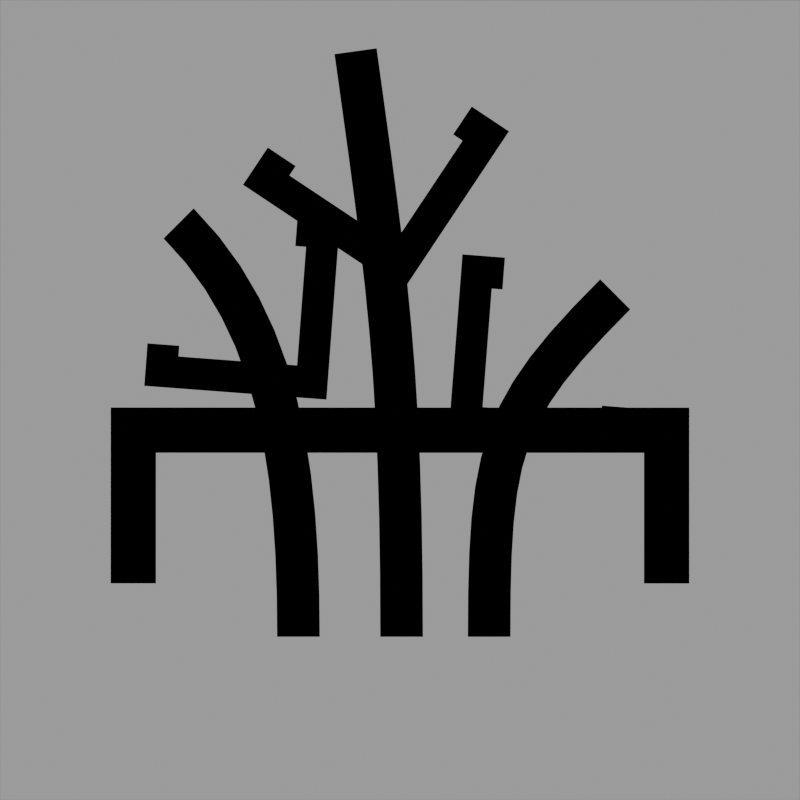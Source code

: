 # Source: Icon.blend  (saved by Blender 4.4.30; exported with 4.5.12 LTS)
import bpy
from mathutils import Matrix  # noqa: F401  (used for matrix-valued properties, if any)

bpy.ops.wm.read_factory_settings(use_empty=True)
scene = bpy.context.scene
scene.name = 'Scene'

# ---- collections
col_collection = bpy.data.collections.new('Collection'); scene.collection.children.link(col_collection)

# ---- materials (node trees are filled in below, after node groups)
mat_black = bpy.data.materials.new('Black')
mat_black.diffuse_color = (0.0, 0.0, 0.0, 1.0)
mat_black.roughness = 1.0
mat_grey = bpy.data.materials.new('Grey')
mat_grey.diffuse_color = (0.3663, 0.3663, 0.3663, 1.0)
mat_grey.roughness = 1.0

# ---- node groups
ng_curveboolean = bpy.data.node_groups.new('CurveBoolean', 'GeometryNodeTree')
_s = ng_curveboolean.interface.new_socket(name='Geometry', in_out='OUTPUT', socket_type='NodeSocketGeometry')
_s = ng_curveboolean.interface.new_socket(name='Geometry', in_out='INPUT', socket_type='NodeSocketGeometry')
_s = ng_curveboolean.interface.new_socket(name='Bool Geo', in_out='INPUT', socket_type='NodeSocketObject')
_s = ng_curveboolean.interface.new_socket(name='Bool Type', in_out='INPUT', socket_type='NodeSocketMenu')
_s.default_value = 'Difference'
_s = ng_curveboolean.interface.new_socket(name='Self Intersection', in_out='INPUT', socket_type='NodeSocketBool')
_s = ng_curveboolean.interface.new_socket(name='Hole Tolerant', in_out='INPUT', socket_type='NodeSocketBool')
ng_curveboolean.is_modifier = True
_N = ng_curveboolean.nodes; _L = ng_curveboolean.links
n0 = _N.new('NodeGroupInput'); n0.name = 'Group Input'; n0.location = (-600, 20)
n1 = _N.new('NodeGroupOutput'); n1.name = 'Group Output'; n1.location = (340, 40)
n2 = _N.new('GeometryNodeMeshBoolean'); n2.name = 'Mesh Boolean'; n2.location = (-100, -160)
n2.operation = 'UNION'
n2.solver = 'EXACT'
n3 = _N.new('GeometryNodeObjectInfo'); n3.name = 'Object Info'; n3.location = (-600, -180)
n3.transform_space = 'RELATIVE'
n4 = _N.new('GeometryNodeMenuSwitch'); n4.name = 'Menu Switch'; n4.location = (160, 40)
n4.enum_items.clear()
_it = n4.enum_items.new('Intersect')
_it = n4.enum_items.new('Union')
_it = n4.enum_items.new('Difference')
n5 = _N.new('GeometryNodeMeshBoolean'); n5.name = 'Mesh Boolean.001'; n5.location = (-100, 60)
n5.operation = 'INTERSECT'
n5.solver = 'EXACT'
n6 = _N.new('GeometryNodeMeshBoolean'); n6.name = 'Mesh Boolean.002'; n6.location = (-100, -380)
n6.solver = 'EXACT'
n7 = _N.new('NodeReroute'); n7.name = 'Reroute'; n7.location = (-620, -160)
n7.width = 16
n7.socket_idname = 'NodeSocketObject'
n8 = _N.new('NodeReroute'); n8.name = 'Reroute.001'; n8.location = (-440, -160)
n8.width = 16
n8.socket_idname = 'NodeSocketObject'
n9 = _N.new('NodeReroute'); n9.name = 'Reroute.002'; n9.location = (-620, -340)
n9.width = 16
n9.socket_idname = 'NodeSocketObject'
_L.new(n0.outputs[0], n2.inputs[0])
_L.new(n9.outputs[0], n3.inputs[0])
_L.new(n3.outputs[4], n2.inputs[1])
_L.new(n0.outputs[2], n4.inputs[0])
_L.new(n0.outputs[0], n5.inputs[0])
_L.new(n0.outputs[0], n6.inputs[0])
_L.new(n3.outputs[4], n6.inputs[1])
_L.new(n3.outputs[4], n5.inputs[1])
_L.new(n0.outputs[0], n5.inputs[1])
_L.new(n0.outputs[0], n2.inputs[1])
_L.new(n5.outputs[0], n4.inputs[1])
_L.new(n2.outputs[0], n4.inputs[2])
_L.new(n6.outputs[0], n4.inputs[3])
_L.new(n0.outputs[3], n5.inputs[2])
_L.new(n0.outputs[4], n5.inputs[3])
_L.new(n0.outputs[3], n2.inputs[2])
_L.new(n0.outputs[4], n2.inputs[3])
_L.new(n8.outputs[0], n7.inputs[0])
_L.new(n0.outputs[1], n8.inputs[0])
_L.new(n7.outputs[0], n9.inputs[0])
_L.new(n0.outputs[3], n6.inputs[2])
_L.new(n0.outputs[4], n6.inputs[3])
_L.new(n4.outputs[0], n1.inputs[0])
n1.is_active_output = True

# ---- material node trees
mat_black.use_nodes = True; mat_black.node_tree.nodes.clear()
_N = mat_black.node_tree.nodes; _L = mat_black.node_tree.links
n0 = _N.new('ShaderNodeOutputMaterial'); n0.name = 'Material Output'; n0.location = (300, 300)
n1 = _N.new('ShaderNodeEmission'); n1.name = 'Emission'; n1.location = (10, 300)
n1.inputs[0].default_value = (0.0, 0.0, 0.0, 1.0)
_L.new(n1.outputs[0], n0.inputs[0])
n0.is_active_output = True
mat_grey.use_nodes = True; mat_grey.node_tree.nodes.clear()
_N = mat_grey.node_tree.nodes; _L = mat_grey.node_tree.links
n0 = _N.new('ShaderNodeOutputMaterial'); n0.name = 'Material Output'; n0.location = (300, 300)
n1 = _N.new('ShaderNodeEmission'); n1.name = 'Emission'; n1.location = (10, 300)
n1.inputs[0].default_value = (0.3663, 0.3663, 0.3663, 1.0)
_L.new(n1.outputs[0], n0.inputs[0])
n0.is_active_output = True

# ---- world
world_world = bpy.data.worlds.new('World'); scene.world = world_world
world_world.use_nodes = True; world_world.node_tree.nodes.clear()
_N = world_world.node_tree.nodes; _L = world_world.node_tree.links
n0 = _N.new('ShaderNodeOutputWorld'); n0.name = 'World Output'; n0.location = (300, 300)
n1 = _N.new('ShaderNodeBackground'); n1.name = 'Background'; n1.location = (10, 300)
n1.inputs[0].default_value = (0.05088, 0.05088, 0.05088, 1.0)
_L.new(n1.outputs[0], n0.inputs[0])
n0.is_active_output = True
world_world.color = (0.05088, 0.05088, 0.05088)
world_world.sun_shadow_jitter_overblur = 0.0

# ---- cameras
cam_camera = bpy.data.cameras.new('Camera')
cam_camera.type = 'ORTHO'
cam_camera.ortho_scale = 3.0

# ---- meshes
me_cube = bpy.data.meshes.new('Cube')
me_cube.from_pydata([(-1.0, -1.47, -1.0), (-1.0, -1.47, 1.0), (-1.0, 1.47, -1.0), (-1.0, 1.47, 1.0), (1.0, -1.47, -1.0), (1.0, -1.47, 1.0), (1.0, 1.47, -1.0), (1.0, 1.47, 1.0)], [], [(0, 1, 3, 2), (2, 3, 7, 6), (6, 7, 5, 4), (4, 5, 1, 0), (2, 6, 4, 0), (7, 3, 1, 5)])
_uv = me_cube.uv_layers.new(name='UVMap')
_uv.uv.foreach_set('vector', [0.375, 0.0, 0.625, 0.0, 0.625, 0.25, 0.375, 0.25, 0.375, 0.25, 0.625, 0.25, 0.625, 0.5, 0.375, 0.5, 0.375, 0.5, 0.625, 0.5, 0.625, 0.75, 0.375, 0.75, 0.375, 0.75, 0.625, 0.75, 0.625, 1.0, 0.375, 1.0, 0.125, 0.5, 0.375, 0.5, 0.375, 0.75, 0.125, 0.75, 0.625, 0.5, 0.875, 0.5, 0.875, 0.75, 0.625, 0.75])
me_cube.update()
me_cube_001 = bpy.data.meshes.new('Cube.001')
me_cube_001.from_pydata([(-0.4549, -0.4549, -0.4549), (-0.4549, -0.4549, 0.4549), (-0.4549, 0.4549, -0.4549), (-0.4549, 0.4549, 0.4549), (0.4549, -0.4549, -0.4549), (0.4549, -0.4549, 0.4549), (0.4549, 0.4549, -0.4549), (0.4549, 0.4549, 0.4549), (-1.503, -0.4549, -0.4549), (-1.503, -0.4549, 0.4549), (-1.503, 0.4549, 0.4549), (-1.503, 0.4549, -0.4549), (0.4549, -1.503, -0.4549), (0.4549, -1.503, 0.4549), (-0.4549, -1.503, 0.4549), (-0.4549, -1.503, -0.4549)], [], [(2, 3, 7, 6), (6, 7, 5, 4), (2, 6, 4, 0), (7, 3, 1, 5), (8, 9, 10, 11), (1, 9, 8, 0), (3, 10, 9, 1), (2, 11, 10, 3), (0, 8, 11, 2), (12, 13, 14, 15), (5, 13, 12, 4), (1, 14, 13, 5), (0, 15, 14, 1), (4, 12, 15, 0)])
_uv = me_cube_001.uv_layers.new(name='UVMap')
_uv.uv.foreach_set('vector', [0.375, 0.25, 0.625, 0.25, 0.625, 0.5, 0.375, 0.5, 0.375, 0.5, 0.625, 0.5, 0.625, 0.75, 0.375, 0.75, 0.125, 0.5, 0.375, 0.5, 0.375, 0.75, 0.125, 0.75, 0.625, 0.5, 0.875, 0.5, 0.875, 0.75, 0.625, 0.75, 0.375, 0.0, 0.625, 0.0, 0.625, 0.25, 0.375, 0.25, 0.625, 0.0, 0.625, 0.0, 0.375, 0.0, 0.375, 0.0, 0.625, 0.25, 0.625, 0.25, 0.625, 0.0, 0.625, 0.0, 0.375, 0.25, 0.375, 0.25, 0.625, 0.25, 0.625, 0.25, 0.375, 0.0, 0.375, 0.0, 0.375, 0.25, 0.375, 0.25, 0.375, 0.75, 0.625, 0.75, 0.625, 1.0, 0.375, 1.0, 0.625, 0.75, 0.625, 0.75, 0.375, 0.75, 0.375, 0.75, 0.625, 1.0, 0.625, 1.0, 0.625, 0.75, 0.625, 0.75, 0.375, 1.0, 0.375, 1.0, 0.625, 1.0, 0.625, 1.0, 0.375, 0.75, 0.375, 0.75, 0.375, 1.0, 0.375, 1.0])
me_cube_001.update()
me_cube_002 = bpy.data.meshes.new('Cube.002')
me_cube_002.from_pydata([(-0.4549, -0.4549, -0.4549), (-0.4549, -0.4549, 0.4549), (-0.4549, 0.4549, -0.4549), (-0.4549, 0.4549, 0.4549), (0.4549, -0.4549, -0.4549), (0.4549, -0.4549, 0.4549), (0.4549, 0.4549, -0.4549), (0.4549, 0.4549, 0.4549), (-1.503, -0.4549, -0.4549), (-1.503, -0.4549, 0.4549), (-1.503, 0.4549, 0.4549), (-1.503, 0.4549, -0.4549), (0.4549, -1.503, -0.4549), (0.4549, -1.503, 0.4549), (-0.4549, -1.503, 0.4549), (-0.4549, -1.503, -0.4549)], [], [(2, 3, 7, 6), (6, 7, 5, 4), (2, 6, 4, 0), (7, 3, 1, 5), (8, 9, 10, 11), (1, 9, 8, 0), (3, 10, 9, 1), (2, 11, 10, 3), (0, 8, 11, 2), (12, 13, 14, 15), (5, 13, 12, 4), (1, 14, 13, 5), (0, 15, 14, 1), (4, 12, 15, 0)])
_uv = me_cube_002.uv_layers.new(name='UVMap')
_uv.uv.foreach_set('vector', [0.375, 0.25, 0.625, 0.25, 0.625, 0.5, 0.375, 0.5, 0.375, 0.5, 0.625, 0.5, 0.625, 0.75, 0.375, 0.75, 0.125, 0.5, 0.375, 0.5, 0.375, 0.75, 0.125, 0.75, 0.625, 0.5, 0.875, 0.5, 0.875, 0.75, 0.625, 0.75, 0.375, 0.0, 0.625, 0.0, 0.625, 0.25, 0.375, 0.25, 0.625, 0.0, 0.625, 0.0, 0.375, 0.0, 0.375, 0.0, 0.625, 0.25, 0.625, 0.25, 0.625, 0.0, 0.625, 0.0, 0.375, 0.25, 0.375, 0.25, 0.625, 0.25, 0.625, 0.25, 0.375, 0.0, 0.375, 0.0, 0.375, 0.25, 0.375, 0.25, 0.375, 0.75, 0.625, 0.75, 0.625, 1.0, 0.375, 1.0, 0.625, 0.75, 0.625, 0.75, 0.375, 0.75, 0.375, 0.75, 0.625, 1.0, 0.625, 1.0, 0.625, 0.75, 0.625, 0.75, 0.375, 1.0, 0.375, 1.0, 0.625, 1.0, 0.625, 1.0, 0.375, 0.75, 0.375, 0.75, 0.375, 1.0, 0.375, 1.0])
me_cube_002.update()
me_cube_003 = bpy.data.meshes.new('Cube.003')
me_cube_003.from_pydata([(-0.4549, -0.4549, -0.4549), (-0.4549, -0.4549, 0.4549), (-0.4549, 0.4549, -0.4549), (-0.4549, 0.4549, 0.4549), (0.4549, -0.4549, -0.4549), (0.4549, -0.4549, 0.4549), (0.4549, 0.4549, -0.4549), (0.4549, 0.4549, 0.4549), (-1.503, -0.4549, -0.4549), (-1.503, -0.4549, 0.4549), (-1.503, 0.4549, 0.4549), (-1.503, 0.4549, -0.4549), (0.4549, -1.503, -0.4549), (0.4549, -1.503, 0.4549), (-0.4549, -1.503, 0.4549), (-0.4549, -1.503, -0.4549)], [], [(2, 3, 7, 6), (6, 7, 5, 4), (2, 6, 4, 0), (7, 3, 1, 5), (8, 9, 10, 11), (1, 9, 8, 0), (3, 10, 9, 1), (2, 11, 10, 3), (0, 8, 11, 2), (12, 13, 14, 15), (5, 13, 12, 4), (1, 14, 13, 5), (0, 15, 14, 1), (4, 12, 15, 0)])
_uv = me_cube_003.uv_layers.new(name='UVMap')
_uv.uv.foreach_set('vector', [0.375, 0.25, 0.625, 0.25, 0.625, 0.5, 0.375, 0.5, 0.375, 0.5, 0.625, 0.5, 0.625, 0.75, 0.375, 0.75, 0.125, 0.5, 0.375, 0.5, 0.375, 0.75, 0.125, 0.75, 0.625, 0.5, 0.875, 0.5, 0.875, 0.75, 0.625, 0.75, 0.375, 0.0, 0.625, 0.0, 0.625, 0.25, 0.375, 0.25, 0.625, 0.0, 0.625, 0.0, 0.375, 0.0, 0.375, 0.0, 0.625, 0.25, 0.625, 0.25, 0.625, 0.0, 0.625, 0.0, 0.375, 0.25, 0.375, 0.25, 0.625, 0.25, 0.625, 0.25, 0.375, 0.0, 0.375, 0.0, 0.375, 0.25, 0.375, 0.25, 0.375, 0.75, 0.625, 0.75, 0.625, 1.0, 0.375, 1.0, 0.625, 0.75, 0.625, 0.75, 0.375, 0.75, 0.375, 0.75, 0.625, 1.0, 0.625, 1.0, 0.625, 0.75, 0.625, 0.75, 0.375, 1.0, 0.375, 1.0, 0.625, 1.0, 0.625, 1.0, 0.375, 0.75, 0.375, 0.75, 0.375, 1.0, 0.375, 1.0])
me_cube_003.update()
me_plane_002 = bpy.data.meshes.new('Plane.002')
me_plane_002.from_pydata([(-1.0, -1.0, 0.0), (1.0, -1.0, 0.0), (-1.0, 1.0, 0.0), (1.0, 1.0, 0.0)], [], [(0, 1, 3, 2)])
_uv = me_plane_002.uv_layers.new(name='UVMap')
_uv.uv.foreach_set('vector', [0.0, 0.0, 1.0, 0.0, 1.0, 1.0, 0.0, 1.0])
me_plane_002.materials.append(mat_grey)
me_plane_002.update()

# ---- curves / text
cu_plane_001 = bpy.data.curves.new('Plane.001', 'CURVE')
cu_plane_001.dimensions = '3D'
_sp = cu_plane_001.splines.new('POLY'); _sp.points.add(3)
_sp.points.foreach_set('co', [-0.06088, 1.0, 0.0, 0.0, 1.0, 1.0, 0.0, 0.0, 1.0, -1.0, 0.0, 0.0, -0.06088, -1.0, 0.0, 0.0])
_sp.order_v = 0
_sp.resolution_v = 0
_sp.use_cyclic_u = True
_sp.use_endpoint_u = True
cu_plane_001.materials.append(mat_black)
cu_plane_001.bevel_profile.use_clip = True
cu_plane_001.bevel_resolution = 8
cu_plane_001.bevel_depth = 0.12
cu_plane_001.fill_mode = 'FULL'
cu_b_ziercurve = bpy.data.curves.new('BézierCurve', 'CURVE')
cu_b_ziercurve.dimensions = '3D'
_sp = cu_b_ziercurve.splines.new('BEZIER'); _sp.bezier_points.add(1)
_sp.bezier_points.foreach_set('co', [-0.5501, -0.5075, 0.0, 1.0, -0.05768, 0.0])
_sp.bezier_points.foreach_set('handle_left', [-0.9308, -0.8882, 0.0, 0.3678, -0.05768, 0.0])
_sp.bezier_points.foreach_set('handle_right', [-0.1695, -0.1269, 0.0, 1.632, -0.05768, 0.0])
for _p, _l, _r in zip(_sp.bezier_points, ['ALIGNED', 'ALIGNED'], ['ALIGNED', 'ALIGNED']): _p.handle_left_type = _l; _p.handle_right_type = _r
_sp.order_u = 0
_sp.order_v = 0
cu_b_ziercurve.materials.append(mat_black)
cu_b_ziercurve.use_path = True
cu_b_ziercurve.bevel_depth = 0.08
cu_b_ziercurve.fill_mode = 'FULL'
cu_b_ziercurve_001 = bpy.data.curves.new('BézierCurve.001', 'CURVE')
cu_b_ziercurve_001.dimensions = '3D'
_sp = cu_b_ziercurve_001.splines.new('BEZIER'); _sp.bezier_points.add(1)
_sp.bezier_points.foreach_set('co', [-0.2843, -0.5303, -1.747e-08, 1.0, -0.05768, 0.0])
_sp.bezier_points.foreach_set('handle_left', [-0.7169, -0.9629, -1.747e-08, 0.2942, -0.05768, 0.0])
_sp.bezier_points.foreach_set('handle_right', [0.1483, -0.09762, -1.747e-08, 1.706, -0.05768, 0.0])
for _p, _l, _r in zip(_sp.bezier_points, ['ALIGNED', 'ALIGNED'], ['ALIGNED', 'ALIGNED']): _p.handle_left_type = _l; _p.handle_right_type = _r
_sp.order_u = 0
_sp.order_v = 0
cu_b_ziercurve_001.materials.append(mat_black)
cu_b_ziercurve_001.use_path = True
cu_b_ziercurve_001.bevel_depth = 0.08
cu_b_ziercurve_001.fill_mode = 'FULL'
cu_b_ziercurve_002 = bpy.data.curves.new('BézierCurve.002', 'CURVE')
cu_b_ziercurve_002.dimensions = '3D'
_sp = cu_b_ziercurve_002.splines.new('BEZIER'); _sp.bezier_points.add(1)
_sp.bezier_points.foreach_set('co', [-1.196, -0.2307, 0.0, 1.0, -0.05768, 0.0])
_sp.bezier_points.foreach_set('handle_left', [-2.043, -0.3482, 0.0, 0.0, -0.05768, 0.0])
_sp.bezier_points.foreach_set('handle_right', [-0.3491, -0.1132, 0.0, 2.0, -0.05768, 0.0])
for _p, _l, _r in zip(_sp.bezier_points, ['ALIGNED', 'ALIGNED'], ['ALIGNED', 'ALIGNED']): _p.handle_left_type = _l; _p.handle_right_type = _r
_sp.order_u = 0
_sp.order_v = 0
cu_b_ziercurve_002.materials.append(mat_black)
cu_b_ziercurve_002.use_path = True
cu_b_ziercurve_002.bevel_depth = 0.08
cu_b_ziercurve_002.fill_mode = 'FULL'
cu_plane_003 = bpy.data.curves.new('Plane.003', 'CURVE')
cu_plane_003.dimensions = '3D'
_sp = cu_plane_003.splines.new('POLY'); _sp.points.add(3)
_sp.points.foreach_set('co', [0.0, 1.0, 0.0, 0.0, 1.0, 1.0, 0.0, 0.0, 1.0, 0.0, 0.0, 0.0, 0.0, 0.0, 0.0, 0.0])
_sp.order_v = 0
_sp.resolution_v = 0
_sp.use_cyclic_u = True
_sp.use_endpoint_u = True
cu_plane_003.materials.append(mat_black)
cu_plane_003.bevel_profile.use_clip = True
cu_plane_003.bevel_resolution = 8
cu_plane_003.bevel_depth = 0.15
cu_plane_003.fill_mode = 'FULL'
cu_plane_004 = bpy.data.curves.new('Plane.004', 'CURVE')
cu_plane_004.dimensions = '3D'
_sp = cu_plane_004.splines.new('POLY'); _sp.points.add(3)
_sp.points.foreach_set('co', [0.0, 1.0, 0.0, 0.0, 1.0, 1.0, 0.0, 0.0, 1.0, 0.0, 0.0, 0.0, 0.0, 0.0, 0.0, 0.0])
_sp.order_v = 0
_sp.resolution_v = 0
_sp.use_cyclic_u = True
_sp.use_endpoint_u = True
cu_plane_004.materials.append(mat_black)
cu_plane_004.bevel_profile.use_clip = True
cu_plane_004.bevel_resolution = 8
cu_plane_004.bevel_depth = 0.15
cu_plane_004.fill_mode = 'FULL'
cu_plane_005 = bpy.data.curves.new('Plane.005', 'CURVE')
cu_plane_005.dimensions = '3D'
_sp = cu_plane_005.splines.new('POLY'); _sp.points.add(3)
_sp.points.foreach_set('co', [0.0, 1.0, 0.0, 0.0, 1.0, 1.0, 0.0, 0.0, 1.0, 0.0, 0.0, 0.0, 0.0, 0.0, 0.0, 0.0])
_sp.order_v = 0
_sp.resolution_v = 0
_sp.use_cyclic_u = True
_sp.use_endpoint_u = True
cu_plane_005.materials.append(mat_black)
cu_plane_005.bevel_profile.use_clip = True
cu_plane_005.bevel_resolution = 8
cu_plane_005.bevel_depth = 0.15
cu_plane_005.fill_mode = 'FULL'

# ---- objects
ob_plane_001 = bpy.data.objects.new('Plane.001', cu_plane_001)
ob_cube = bpy.data.objects.new('Cube', me_cube)
ob_b_ziercurve = bpy.data.objects.new('BézierCurve', cu_b_ziercurve)
ob_b_ziercurve_001 = bpy.data.objects.new('BézierCurve.001', cu_b_ziercurve_001)
ob_b_ziercurve_002 = bpy.data.objects.new('BézierCurve.002', cu_b_ziercurve_002)
ob_plane_003 = bpy.data.objects.new('Plane.003', cu_plane_003)
ob_cube_001 = bpy.data.objects.new('Cube.001', me_cube_001)
ob_plane_002 = bpy.data.objects.new('Plane.002', cu_plane_004)
ob_cube_002 = bpy.data.objects.new('Cube.002', me_cube_002)
ob_plane_004 = bpy.data.objects.new('Plane.004', cu_plane_005)
ob_cube_003 = bpy.data.objects.new('Cube.003', me_cube_003)
ob_plane = bpy.data.objects.new('Plane', me_plane_002)
ob_camera = bpy.data.objects.new('Camera', cam_camera)

# ---- transforms, parenting, visibility, modifiers, constraints
ob_plane_001.location = (0.0, 0.0, 0.0)
_m = ob_plane_001.modifiers.new('CurveBoolean', 'NODES')
_m.node_group = ng_curveboolean
_gi = [s.identifier for s in ng_curveboolean.interface.items_tree if s.item_type == 'SOCKET' and s.in_out == 'INPUT']
_m[_gi[1]] = ob_cube  # Bool Geo
_m[_gi[2]] = 2  # Bool Type
_m.show_group_selector = False
ob_cube.location = (-0.4861, 0.0, 0.0)
ob_cube.hide_render = True
ob_cube.display_type = 'WIRE'
ob_b_ziercurve.location = (-0.2861, -0.323, 0.0)
ob_b_ziercurve_001.location = (-0.2861, 0.2768, 0.0)
ob_b_ziercurve_001.rotation_euler = (-3.142, -0.0, 0.0)
ob_b_ziercurve_002.location = (-0.2861, 0.06383, 0.0)
ob_plane_003.location = (-0.846, -0.8524, 0.0)
ob_plane_003.rotation_euler = (0.0, -0.0, -0.07519)
ob_plane_003.scale = (0.5656, 0.5656, 0.5656)
_m = ob_plane_003.modifiers.new('CurveBoolean', 'NODES')
_m.node_group = ng_curveboolean
_gi = [s.identifier for s in ng_curveboolean.interface.items_tree if s.item_type == 'SOCKET' and s.in_out == 'INPUT']
_m[_gi[1]] = ob_cube_001  # Bool Geo
_m[_gi[2]] = 2  # Bool Type
_m.show_group_selector = False
ob_cube_001.parent = ob_plane_003
ob_cube_001.matrix_parent_inverse = Matrix(((1.73, -0.0, 0.0, 1.711), (-0.0, 1.73, -0.0, 1.711), (-0.0, 0.0, 1.73, -0.0), (-0.0, 0.0, -0.0, 1.0)))
ob_cube_001.location = (-0.2505, -0.2505, 0.0)
ob_cube_001.scale = (0.578, 0.578, 0.578)
ob_cube_001.hide_render = True
ob_cube_001.display_type = 'WIRE'
ob_plane_002.location = (-1.493, -0.173, 0.0)
ob_plane_002.rotation_euler = (0.0, -0.0, -0.587)
ob_plane_002.scale = (0.5939, 0.5939, 0.5939)
_m = ob_plane_002.modifiers.new('CurveBoolean', 'NODES')
_m.node_group = ng_curveboolean
_gi = [s.identifier for s in ng_curveboolean.interface.items_tree if s.item_type == 'SOCKET' and s.in_out == 'INPUT']
_m[_gi[1]] = ob_cube_002  # Bool Geo
_m[_gi[2]] = 2  # Bool Type
_m.show_group_selector = False
ob_cube_002.parent = ob_plane_002
ob_cube_002.matrix_parent_inverse = Matrix(((1.73, -0.0, 0.0, 1.711), (-0.0, 1.73, -0.0, 1.711), (-0.0, 0.0, 1.73, -0.0), (-0.0, 0.0, -0.0, 1.0)))
ob_cube_002.location = (-0.2505, -0.2505, 0.0)
ob_cube_002.scale = (0.578, 0.578, 0.578)
ob_cube_002.hide_render = True
ob_cube_002.display_type = 'WIRE'
ob_plane_004.location = (-0.6125, 0.853, 0.0)
ob_plane_004.rotation_euler = (0.0, -0.0, -1.648)
ob_plane_004.scale = (0.5656, 0.5656, 0.5656)
_m = ob_plane_004.modifiers.new('CurveBoolean', 'NODES')
_m.node_group = ng_curveboolean
_gi = [s.identifier for s in ng_curveboolean.interface.items_tree if s.item_type == 'SOCKET' and s.in_out == 'INPUT']
_m[_gi[1]] = ob_cube_003  # Bool Geo
_m[_gi[2]] = 2  # Bool Type
_m.show_group_selector = False
ob_cube_003.parent = ob_plane_004
ob_cube_003.matrix_parent_inverse = Matrix(((1.73, -0.0, 0.0, 1.711), (-0.0, 1.73, -0.0, 1.711), (-0.0, 0.0, 1.73, -0.0), (-0.0, 0.0, -0.0, 1.0)))
ob_cube_003.location = (-0.2505, -0.2505, 0.0)
ob_cube_003.scale = (0.578, 0.578, 0.578)
ob_cube_003.hide_render = True
ob_cube_003.display_type = 'WIRE'
ob_plane.location = (-0.1735, 0.0, -0.5)
ob_plane.scale = (1.5, 1.5, 1.5)
ob_camera.location = (-0.174, 0.0, 4.0)
ob_camera.rotation_euler = (0.0, 0.0, 1.571)

# ---- collection membership
col_collection.objects.link(ob_plane_001)
col_collection.objects.link(ob_cube)
col_collection.objects.link(ob_b_ziercurve)
col_collection.objects.link(ob_b_ziercurve_001)
col_collection.objects.link(ob_b_ziercurve_002)
col_collection.objects.link(ob_plane_003)
col_collection.objects.link(ob_cube_001)
col_collection.objects.link(ob_plane_002)
col_collection.objects.link(ob_cube_002)
col_collection.objects.link(ob_plane_004)
col_collection.objects.link(ob_cube_003)
col_collection.objects.link(ob_plane)
col_collection.objects.link(ob_camera)

# ---- scene / render settings (as saved in the file)
scene.camera = ob_camera
scene.frame_start = 1; scene.frame_end = 250; scene.frame_set(1)
scene.render.engine = 'CYCLES'
scene.render.image_settings.color_mode = 'RGB'
scene.render.resolution_x = 256
scene.render.resolution_y = 256
bpy.context.view_layer.update()

# ---- added for rendering (the .blend has no usable light): sun
light_auto_sun = bpy.data.lights.new('AutoSun', 'SUN')
light_auto_sun.energy = 3.0
light_auto_sun.angle = 0.0523599
ob_auto_sun = bpy.data.objects.new('AutoSun', light_auto_sun)
scene.collection.objects.link(ob_auto_sun)
ob_auto_sun.rotation_euler = (0.872665, 0.174533, 0.523599)
bpy.context.view_layer.update()
